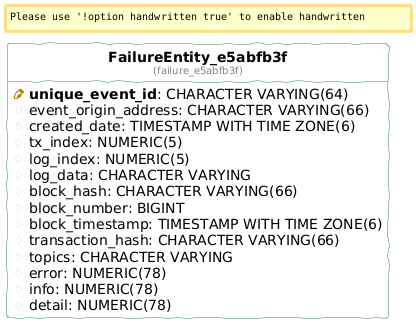

The diagram above was rendered by PlantUML. Its source (embedded in the PNG):
@startuml
!define table(ename, dbname) entity "<b>ename</b>\n<font size=10 color=gray>(dbname)</font>"

!define pkey(x) {field} <b><color:DarkGoldenRod><&key></color> x</b>
!define fkey(x) {field} <color:#AAAAAA><&key></color> x
!define column(x) {field} <color:#EFEFEF><&media-record></color> x

hide stereotypes
hide methods
hide circle

left to right direction

skinparam roundcorner 5
skinparam linetype ortho
skinparam shadowing false
skinparam handwritten true

skinparam class {
    BackgroundColor white
    ArrowColor seagreen
    BorderColor seagreen
}


table( FailureEntity_e5abfb3f, failure_e5abfb3f ) as failure_e5abfb3f {
  pkey( unique_event_id ): CHARACTER VARYING(64) 
  column( event_origin_address ): CHARACTER VARYING(66) 
  column( created_date ): TIMESTAMP WITH TIME ZONE(6) 
  column( tx_index ): NUMERIC(5) 
  column( log_index ): NUMERIC(5) 
  column( log_data ): CHARACTER VARYING 
  column( block_hash ): CHARACTER VARYING(66) 
  column( block_number ): BIGINT 
  column( block_timestamp ): TIMESTAMP WITH TIME ZONE(6) 
  column( transaction_hash ): CHARACTER VARYING(66) 
  column( topics ): CHARACTER VARYING 
  column( error ): NUMERIC(78) 
  column( info ): NUMERIC(78) 
  column( detail ): NUMERIC(78) 
}
@enduml